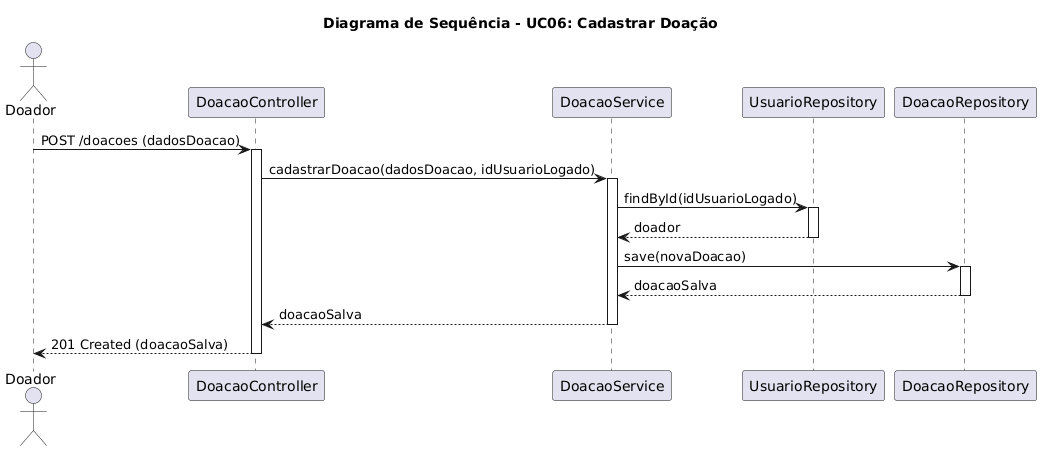

The diagram above was rendered by PlantUML. Its source (embedded in the PNG):
@startuml
title Diagrama de Sequência - UC06: Cadastrar Doação

actor Doador
participant "DoacaoController" as Controller
participant "DoacaoService" as Service
participant "UsuarioRepository" as UserRepo
participant "DoacaoRepository" as DoacaoRepo

Doador -> Controller : POST /doacoes (dadosDoacao)
activate Controller

Controller -> Service : cadastrarDoacao(dadosDoacao, idUsuarioLogado)
activate Service

Service -> UserRepo : findById(idUsuarioLogado)
activate UserRepo
UserRepo --> Service : doador
deactivate UserRepo

Service -> DoacaoRepo : save(novaDoacao)
activate DoacaoRepo
DoacaoRepo --> Service : doacaoSalva
deactivate DoacaoRepo

Service --> Controller : doacaoSalva
deactivate Service

Controller --> Doador : 201 Created (doacaoSalva)
deactivate Controller
@enduml